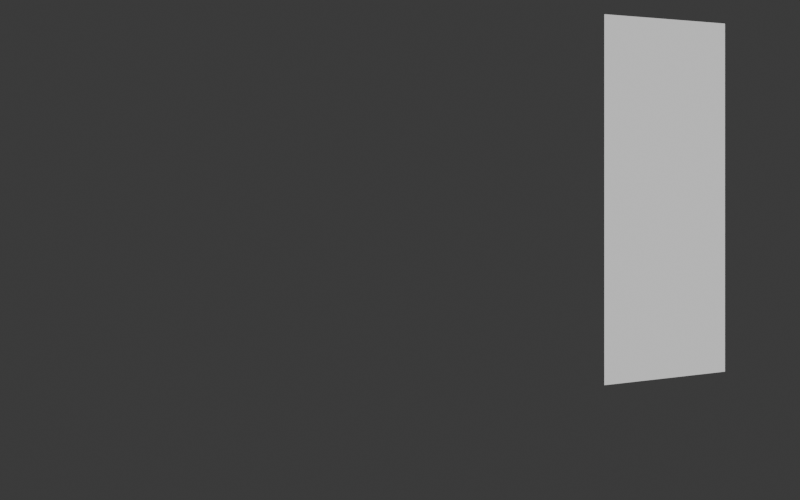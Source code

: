 # Source: door-construction.blend  (saved by Blender 4.5.92; exported with 4.5.12 LTS)
import bpy
from mathutils import Matrix  # noqa: F401  (used for matrix-valued properties, if any)

bpy.ops.wm.read_factory_settings(use_empty=True)
scene = bpy.context.scene
scene.name = 'Scene'

# ---- collections
col_collection = bpy.data.collections.new('Collection'); scene.collection.children.link(col_collection)

# ---- world
world_world = bpy.data.worlds.new('World'); scene.world = world_world
world_world.use_nodes = True; world_world.node_tree.nodes.clear()
_N = world_world.node_tree.nodes; _L = world_world.node_tree.links
n0 = _N.new('ShaderNodeOutputWorld'); n0.name = 'World Output'; n0.location = (200, 100)
n1 = _N.new('ShaderNodeBackground'); n1.name = 'Background'; n1.location = (-200, 100)
n1.inputs[0].default_value = (0.05088, 0.05088, 0.05088, 1.0)
_L.new(n1.outputs[0], n0.inputs[0])
n0.is_active_output = True
world_world.color = (0.05088, 0.05088, 0.05088)
world_world.sun_shadow_jitter_overblur = 0.0

# ---- cameras
cam_local_door_fit_camera = bpy.data.cameras.new('Local door-fit camera')
cam_local_door_fit_camera.sensor_fit = 'HORIZONTAL'
cam_local_door_fit_camera.lens = 45.0
cam_local_door_fit_camera.shift_x = 0.0125
cam_local_door_fit_camera.shift_y = -0.105

# ---- meshes
me_door_leaf = bpy.data.meshes.new('Door leaf')
me_door_leaf.from_pydata([(0.0, 3.48, 0.0), (0.1257, 3.48, 1.471), (0.1257, 0.0, 1.471), (0.0, 0.0, 0.0)], [], [(0, 1, 2, 3)])
me_door_leaf.update()

# ---- objects
ob_camera = bpy.data.objects.new('Camera', cam_local_door_fit_camera)
ob_fixed_left_hinge = bpy.data.objects.new('Fixed left hinge', None)
ob_rigid_wood_leaf = bpy.data.objects.new('Rigid wood leaf', me_door_leaf)

# ---- transforms, parenting, visibility, modifiers, constraints
ob_camera.location = (0.0, 0.0, 10.0)
ob_fixed_left_hinge.location = (3.35, -2.056, 0.0)
ob_fixed_left_hinge.rotation_euler = (0.0, -1.222, 0.0)
ob_rigid_wood_leaf.parent = ob_fixed_left_hinge
ob_rigid_wood_leaf.location = (0.0, 0.0, 0.0)

# ---- collection membership
scene.collection.objects.link(ob_camera)
scene.collection.objects.link(ob_fixed_left_hinge)
scene.collection.objects.link(ob_rigid_wood_leaf)

# ---- scene / render settings (as saved in the file)
scene.camera = ob_camera
scene.frame_start = 1; scene.frame_end = 6; scene.frame_set(6)
scene.render.engine = 'BLENDER_EEVEE_NEXT'
scene.render.resolution_x = 320
scene.render.resolution_y = 200
scene.render.pixel_aspect_y = 1.2
scene.render.fps = 8
bpy.context.view_layer.update()

# ---- added for rendering (the .blend has no usable light): sun
light_auto_sun = bpy.data.lights.new('AutoSun', 'SUN')
light_auto_sun.energy = 3.0
light_auto_sun.angle = 0.0523599
ob_auto_sun = bpy.data.objects.new('AutoSun', light_auto_sun)
scene.collection.objects.link(ob_auto_sun)
ob_auto_sun.rotation_euler = (0.872665, 0.174533, 0.523599)
bpy.context.view_layer.update()
